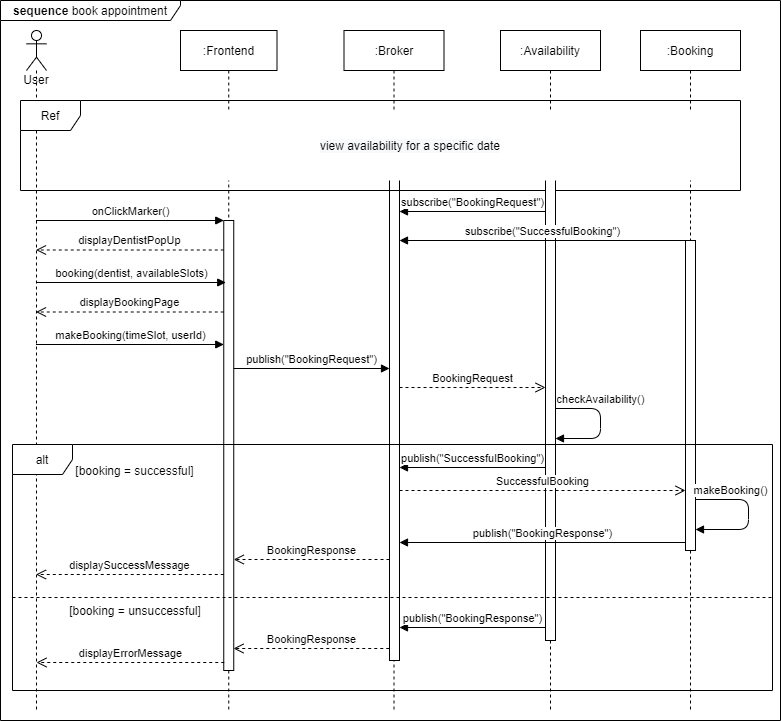

The diagram above was exported from draw.io. Its source (the exported page's mxGraphModel, read from the mxfile embedded in the PNG):
<mxGraphModel dx="1422" dy="762" grid="1" gridSize="10" guides="1" tooltips="1" connect="1" arrows="1" fold="1" page="1" pageScale="1" pageWidth="827" pageHeight="1169" math="0" shadow="0">
  <root>
    <mxCell id="FREDtIl3-73EkU3T4dTr-0" />
    <mxCell id="FREDtIl3-73EkU3T4dTr-1" parent="FREDtIl3-73EkU3T4dTr-0" />
    <mxCell id="FREDtIl3-73EkU3T4dTr-3" value=":Frontend" style="shape=umlLifeline;perimeter=lifelinePerimeter;whiteSpace=wrap;html=1;container=1;collapsible=0;recursiveResize=0;outlineConnect=0;" parent="FREDtIl3-73EkU3T4dTr-1" vertex="1">
      <mxGeometry x="180" y="30" width="96.5" height="680" as="geometry" />
    </mxCell>
    <mxCell id="EUE5GChw_pKFhJghRfms-0" value="" style="html=1;points=[];perimeter=orthogonalPerimeter;" vertex="1" parent="FREDtIl3-73EkU3T4dTr-3">
      <mxGeometry x="43.25" y="190" width="10" height="450" as="geometry" />
    </mxCell>
    <mxCell id="FREDtIl3-73EkU3T4dTr-5" value=":Broker" style="shape=umlLifeline;perimeter=lifelinePerimeter;whiteSpace=wrap;html=1;container=1;collapsible=0;recursiveResize=0;outlineConnect=0;" parent="FREDtIl3-73EkU3T4dTr-1" vertex="1">
      <mxGeometry x="343.5" y="30" width="100" height="680" as="geometry" />
    </mxCell>
    <mxCell id="EUE5GChw_pKFhJghRfms-3" value="" style="html=1;points=[];perimeter=orthogonalPerimeter;" vertex="1" parent="FREDtIl3-73EkU3T4dTr-5">
      <mxGeometry x="45.5" y="140" width="10" height="490" as="geometry" />
    </mxCell>
    <mxCell id="FREDtIl3-73EkU3T4dTr-7" value=":Booking" style="shape=umlLifeline;perimeter=lifelinePerimeter;whiteSpace=wrap;html=1;container=1;collapsible=0;recursiveResize=0;outlineConnect=0;" parent="FREDtIl3-73EkU3T4dTr-1" vertex="1">
      <mxGeometry x="640" y="30" width="100" height="680" as="geometry" />
    </mxCell>
    <mxCell id="EUE5GChw_pKFhJghRfms-12" value="" style="html=1;points=[];perimeter=orthogonalPerimeter;" vertex="1" parent="FREDtIl3-73EkU3T4dTr-7">
      <mxGeometry x="45" y="210" width="10" height="310" as="geometry" />
    </mxCell>
    <mxCell id="Lqq5r-cJhSGw0MXy0mJH-5" value="makeBooking()" style="html=1;verticalAlign=bottom;endArrow=block;" edge="1" parent="FREDtIl3-73EkU3T4dTr-7" source="EUE5GChw_pKFhJghRfms-12" target="EUE5GChw_pKFhJghRfms-12">
      <mxGeometry x="-0.4853" relative="1" as="geometry">
        <mxPoint x="63" y="469" as="sourcePoint" />
        <mxPoint x="63" y="499" as="targetPoint" />
        <Array as="points">
          <mxPoint x="108" y="469" />
          <mxPoint x="108" y="499" />
        </Array>
        <mxPoint as="offset" />
      </mxGeometry>
    </mxCell>
    <mxCell id="FREDtIl3-73EkU3T4dTr-9" value="User" style="shape=umlLifeline;participant=umlActor;perimeter=lifelinePerimeter;whiteSpace=wrap;html=1;container=1;collapsible=0;recursiveResize=0;verticalAlign=top;spacingTop=36;outlineConnect=0;fillColor=#ffffff;" parent="FREDtIl3-73EkU3T4dTr-1" vertex="1">
      <mxGeometry x="26" y="30" width="20" height="680" as="geometry" />
    </mxCell>
    <mxCell id="FREDtIl3-73EkU3T4dTr-11" value="Ref" style="shape=umlFrame;whiteSpace=wrap;html=1;gradientColor=none;shadow=0;sketch=0;labelBackgroundColor=#FFFFFF;labelBorderColor=none;" parent="FREDtIl3-73EkU3T4dTr-1" vertex="1">
      <mxGeometry x="20" y="100" width="720" height="90" as="geometry" />
    </mxCell>
    <mxCell id="hkCUBvPrYDj_K_rO66G2-0" value="&lt;b&gt;sequence &lt;/b&gt;book appointment" style="shape=umlFrame;whiteSpace=wrap;html=1;width=180;height=20;" parent="FREDtIl3-73EkU3T4dTr-1" vertex="1">
      <mxGeometry width="780" height="720" as="geometry" />
    </mxCell>
    <mxCell id="Y8j-8bHoP8q_aJZKEmgA-1" value=":Availability" style="shape=umlLifeline;perimeter=lifelinePerimeter;whiteSpace=wrap;html=1;container=1;collapsible=0;recursiveResize=0;outlineConnect=0;" vertex="1" parent="FREDtIl3-73EkU3T4dTr-1">
      <mxGeometry x="500" y="30" width="100" height="680" as="geometry" />
    </mxCell>
    <mxCell id="EUE5GChw_pKFhJghRfms-6" value="" style="html=1;points=[];perimeter=orthogonalPerimeter;" vertex="1" parent="Y8j-8bHoP8q_aJZKEmgA-1">
      <mxGeometry x="45" y="110" width="10" height="500" as="geometry" />
    </mxCell>
    <mxCell id="Lqq5r-cJhSGw0MXy0mJH-3" value="checkAvailability()" style="html=1;verticalAlign=bottom;endArrow=block;" edge="1" parent="Y8j-8bHoP8q_aJZKEmgA-1">
      <mxGeometry x="-0.25" relative="1" as="geometry">
        <mxPoint x="55" y="378" as="sourcePoint" />
        <mxPoint x="55" y="408" as="targetPoint" />
        <Array as="points">
          <mxPoint x="100" y="378" />
          <mxPoint x="100" y="408" />
        </Array>
        <mxPoint as="offset" />
      </mxGeometry>
    </mxCell>
    <mxCell id="FREDtIl3-73EkU3T4dTr-12" value="&lt;span style=&quot;background-color: rgb(248 , 249 , 250)&quot;&gt;view availability for a specific date&lt;/span&gt;" style="rounded=0;whiteSpace=wrap;html=1;shadow=0;labelBackgroundColor=#FFFFFF;sketch=0;fillColor=#ffffff;gradientColor=none;strokeColor=none;" parent="FREDtIl3-73EkU3T4dTr-1" vertex="1">
      <mxGeometry x="90" y="110" width="640" height="70" as="geometry" />
    </mxCell>
    <mxCell id="EUE5GChw_pKFhJghRfms-1" value="onClickMarker()" style="html=1;verticalAlign=bottom;endArrow=block;entryX=0;entryY=0;" edge="1" target="EUE5GChw_pKFhJghRfms-0" parent="FREDtIl3-73EkU3T4dTr-1" source="FREDtIl3-73EkU3T4dTr-9">
      <mxGeometry relative="1" as="geometry">
        <mxPoint x="110" y="220" as="sourcePoint" />
      </mxGeometry>
    </mxCell>
    <mxCell id="EUE5GChw_pKFhJghRfms-2" value="displayDentistPopUp" style="html=1;verticalAlign=bottom;endArrow=open;dashed=1;endSize=8;exitX=0;exitY=0.95;" edge="1" parent="FREDtIl3-73EkU3T4dTr-1">
      <mxGeometry relative="1" as="geometry">
        <mxPoint x="35.5" y="249.49999999999977" as="targetPoint" />
        <mxPoint x="223.25" y="249.49999999999977" as="sourcePoint" />
      </mxGeometry>
    </mxCell>
    <mxCell id="EUE5GChw_pKFhJghRfms-4" value="publish(&quot;BookingRequest&quot;)" style="html=1;verticalAlign=bottom;endArrow=block;" edge="1" parent="FREDtIl3-73EkU3T4dTr-1">
      <mxGeometry relative="1" as="geometry">
        <mxPoint x="233.25" y="368" as="sourcePoint" />
        <mxPoint x="389" y="368" as="targetPoint" />
      </mxGeometry>
    </mxCell>
    <mxCell id="EUE5GChw_pKFhJghRfms-7" value="subscribe(&quot;BookingRequest&quot;)" style="html=1;verticalAlign=bottom;endArrow=block;" edge="1" parent="FREDtIl3-73EkU3T4dTr-1">
      <mxGeometry relative="1" as="geometry">
        <mxPoint x="545" y="211" as="sourcePoint" />
        <mxPoint x="399" y="211" as="targetPoint" />
      </mxGeometry>
    </mxCell>
    <mxCell id="EUE5GChw_pKFhJghRfms-8" value="BookingRequest" style="html=1;verticalAlign=bottom;endArrow=open;dashed=1;endSize=8;" edge="1" parent="FREDtIl3-73EkU3T4dTr-1">
      <mxGeometry relative="1" as="geometry">
        <mxPoint x="545" y="387" as="targetPoint" />
        <mxPoint x="399" y="387" as="sourcePoint" />
      </mxGeometry>
    </mxCell>
    <mxCell id="EUE5GChw_pKFhJghRfms-13" value="subscribe(&quot;SuccessfulBooking&quot;)" style="html=1;verticalAlign=bottom;endArrow=block;" edge="1" parent="FREDtIl3-73EkU3T4dTr-1">
      <mxGeometry relative="1" as="geometry">
        <mxPoint x="685" y="240" as="sourcePoint" />
        <mxPoint x="399" y="240" as="targetPoint" />
      </mxGeometry>
    </mxCell>
    <mxCell id="EUE5GChw_pKFhJghRfms-14" value="SuccessfulBooking" style="html=1;verticalAlign=bottom;endArrow=open;dashed=1;endSize=8;" edge="1" parent="FREDtIl3-73EkU3T4dTr-1">
      <mxGeometry relative="1" as="geometry">
        <mxPoint x="685" y="490" as="targetPoint" />
        <mxPoint x="399" y="490" as="sourcePoint" />
      </mxGeometry>
    </mxCell>
    <mxCell id="EUE5GChw_pKFhJghRfms-16" value="booking(dentist, availableSlots)" style="html=1;verticalAlign=bottom;endArrow=block;entryX=0;entryY=0;" edge="1" parent="FREDtIl3-73EkU3T4dTr-1">
      <mxGeometry relative="1" as="geometry">
        <mxPoint x="35.5" y="282" as="sourcePoint" />
        <mxPoint x="225.25" y="282" as="targetPoint" />
      </mxGeometry>
    </mxCell>
    <mxCell id="EUE5GChw_pKFhJghRfms-17" value="displayBookingPage" style="html=1;verticalAlign=bottom;endArrow=open;dashed=1;endSize=8;exitX=0;exitY=0.95;" edge="1" parent="FREDtIl3-73EkU3T4dTr-1">
      <mxGeometry relative="1" as="geometry">
        <mxPoint x="35.5" y="311.4999999999998" as="targetPoint" />
        <mxPoint x="223.25" y="311.4999999999998" as="sourcePoint" />
      </mxGeometry>
    </mxCell>
    <mxCell id="Lqq5r-cJhSGw0MXy0mJH-0" value="makeBooking(timeSlot, userId)" style="html=1;verticalAlign=bottom;endArrow=block;" edge="1" parent="FREDtIl3-73EkU3T4dTr-1">
      <mxGeometry relative="1" as="geometry">
        <mxPoint x="35.5" y="344" as="sourcePoint" />
        <mxPoint x="223.25" y="344" as="targetPoint" />
      </mxGeometry>
    </mxCell>
    <mxCell id="Lqq5r-cJhSGw0MXy0mJH-4" value="publish(&quot;SuccessfulBooking&quot;)" style="html=1;verticalAlign=bottom;endArrow=block;" edge="1" parent="FREDtIl3-73EkU3T4dTr-1">
      <mxGeometry relative="1" as="geometry">
        <mxPoint x="545" y="467" as="sourcePoint" />
        <mxPoint x="399" y="467" as="targetPoint" />
      </mxGeometry>
    </mxCell>
    <mxCell id="Lqq5r-cJhSGw0MXy0mJH-6" value="publish(&quot;BookingResponse&quot;)" style="html=1;verticalAlign=bottom;endArrow=block;" edge="1" parent="FREDtIl3-73EkU3T4dTr-1">
      <mxGeometry relative="1" as="geometry">
        <mxPoint x="685" y="542" as="sourcePoint" />
        <mxPoint x="399" y="542" as="targetPoint" />
      </mxGeometry>
    </mxCell>
    <mxCell id="Lqq5r-cJhSGw0MXy0mJH-7" value="BookingResponse" style="html=1;verticalAlign=bottom;endArrow=open;dashed=1;endSize=8;" edge="1" parent="FREDtIl3-73EkU3T4dTr-1">
      <mxGeometry relative="1" as="geometry">
        <mxPoint x="233.25" y="559" as="targetPoint" />
        <mxPoint x="389" y="559" as="sourcePoint" />
      </mxGeometry>
    </mxCell>
    <mxCell id="Lqq5r-cJhSGw0MXy0mJH-8" value="displaySuccessMessage" style="html=1;verticalAlign=bottom;endArrow=open;dashed=1;endSize=8;" edge="1" parent="FREDtIl3-73EkU3T4dTr-1">
      <mxGeometry relative="1" as="geometry">
        <mxPoint x="35.5" y="574" as="targetPoint" />
        <mxPoint x="223.25" y="574" as="sourcePoint" />
      </mxGeometry>
    </mxCell>
    <mxCell id="E9nJOys1y9UshPTTFhHK-0" value="publish(&quot;BookingResponse&quot;)" style="html=1;verticalAlign=bottom;endArrow=block;" edge="1" parent="FREDtIl3-73EkU3T4dTr-1">
      <mxGeometry relative="1" as="geometry">
        <mxPoint x="545" y="627" as="sourcePoint" />
        <mxPoint x="399" y="627" as="targetPoint" />
      </mxGeometry>
    </mxCell>
    <mxCell id="E9nJOys1y9UshPTTFhHK-1" value="BookingResponse" style="html=1;verticalAlign=bottom;endArrow=open;dashed=1;endSize=8;" edge="1" parent="FREDtIl3-73EkU3T4dTr-1">
      <mxGeometry relative="1" as="geometry">
        <mxPoint x="233" y="648" as="targetPoint" />
        <mxPoint x="388.75" y="648" as="sourcePoint" />
      </mxGeometry>
    </mxCell>
    <mxCell id="E9nJOys1y9UshPTTFhHK-2" value="displayErrorMessage" style="html=1;verticalAlign=bottom;endArrow=open;dashed=1;endSize=8;" edge="1" parent="FREDtIl3-73EkU3T4dTr-1">
      <mxGeometry relative="1" as="geometry">
        <mxPoint x="36" y="662" as="targetPoint" />
        <mxPoint x="223.75" y="662" as="sourcePoint" />
      </mxGeometry>
    </mxCell>
    <mxCell id="E9nJOys1y9UshPTTFhHK-3" value="" style="endArrow=none;dashed=1;html=1;" edge="1" parent="FREDtIl3-73EkU3T4dTr-1">
      <mxGeometry width="50" height="50" relative="1" as="geometry">
        <mxPoint x="12" y="597" as="sourcePoint" />
        <mxPoint x="772" y="597" as="targetPoint" />
      </mxGeometry>
    </mxCell>
    <mxCell id="Lqq5r-cJhSGw0MXy0mJH-9" value="alt" style="shape=umlFrame;whiteSpace=wrap;html=1;" vertex="1" parent="FREDtIl3-73EkU3T4dTr-1">
      <mxGeometry x="12" y="444" width="760" height="246" as="geometry" />
    </mxCell>
    <mxCell id="E9nJOys1y9UshPTTFhHK-4" value="[booking = successful]" style="text;html=1;strokeColor=none;fillColor=none;align=center;verticalAlign=middle;whiteSpace=wrap;rounded=0;" vertex="1" parent="FREDtIl3-73EkU3T4dTr-1">
      <mxGeometry x="69" y="460" width="131" height="20" as="geometry" />
    </mxCell>
    <mxCell id="CqMkaAjvKCTHNYneJpY8-0" value="[booking = unsuccessful]" style="text;html=1;strokeColor=none;fillColor=none;align=center;verticalAlign=middle;whiteSpace=wrap;rounded=0;" vertex="1" parent="FREDtIl3-73EkU3T4dTr-1">
      <mxGeometry x="59.5" y="600" width="150" height="20" as="geometry" />
    </mxCell>
  </root>
</mxGraphModel>